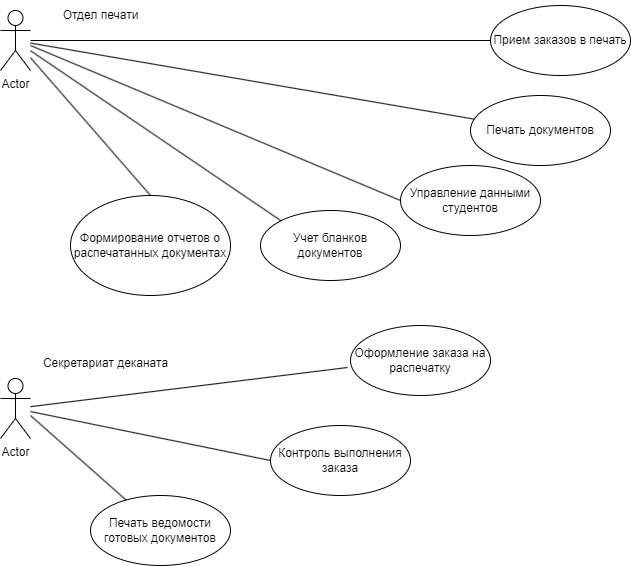

The diagram above was exported from draw.io. Its source (the exported page's mxGraphModel, read from the mxfile embedded in the PNG):
<mxGraphModel dx="1178" dy="790" grid="1" gridSize="10" guides="1" tooltips="1" connect="1" arrows="1" fold="1" page="1" pageScale="1" pageWidth="1169" pageHeight="826" background="none" math="0" shadow="0">
  <root>
    <mxCell id="0" />
    <mxCell id="1" parent="0" />
    <mxCell id="TNf5Z8Sz2Jh5wrevXViB-41" value="Actor" style="shape=umlActor;verticalLabelPosition=bottom;verticalAlign=top;html=1;" parent="1" vertex="1">
      <mxGeometry x="10" y="15" width="30" height="60" as="geometry" />
    </mxCell>
    <mxCell id="TNf5Z8Sz2Jh5wrevXViB-42" value="Actor" style="shape=umlActor;verticalLabelPosition=bottom;verticalAlign=top;html=1;" parent="1" vertex="1">
      <mxGeometry x="10" y="383" width="30" height="60" as="geometry" />
    </mxCell>
    <mxCell id="wsK9ByOiBfa8sDpIFdj--3" value="Учет бланков документов" style="ellipse;whiteSpace=wrap;html=1;" parent="1" vertex="1">
      <mxGeometry x="270" y="215" width="140" height="70" as="geometry" />
    </mxCell>
    <mxCell id="wsK9ByOiBfa8sDpIFdj--7" value="Прием заказов в печать" style="ellipse;whiteSpace=wrap;html=1;" parent="1" vertex="1">
      <mxGeometry x="500" y="10" width="140" height="70" as="geometry" />
    </mxCell>
    <mxCell id="wsK9ByOiBfa8sDpIFdj--8" value="Печать документов" style="ellipse;whiteSpace=wrap;html=1;" parent="1" vertex="1">
      <mxGeometry x="480" y="100" width="140" height="70" as="geometry" />
    </mxCell>
    <mxCell id="wsK9ByOiBfa8sDpIFdj--23" value="Отдел печати" style="text;html=1;align=center;verticalAlign=middle;resizable=0;points=[];autosize=1;strokeColor=none;fillColor=none;" parent="1" vertex="1">
      <mxGeometry x="60" y="5" width="100" height="30" as="geometry" />
    </mxCell>
    <mxCell id="wsK9ByOiBfa8sDpIFdj--25" value="Секретариат деканата" style="text;html=1;align=center;verticalAlign=middle;resizable=0;points=[];autosize=1;strokeColor=none;fillColor=none;" parent="1" vertex="1">
      <mxGeometry x="40" y="353" width="150" height="30" as="geometry" />
    </mxCell>
    <mxCell id="wsK9ByOiBfa8sDpIFdj--26" value="Оформление заказа на распечатку" style="ellipse;whiteSpace=wrap;html=1;" parent="1" vertex="1">
      <mxGeometry x="360" y="330" width="140" height="70" as="geometry" />
    </mxCell>
    <mxCell id="wsK9ByOiBfa8sDpIFdj--27" value="Контроль выполнения заказа" style="ellipse;whiteSpace=wrap;html=1;" parent="1" vertex="1">
      <mxGeometry x="280" y="430" width="140" height="70" as="geometry" />
    </mxCell>
    <mxCell id="wsK9ByOiBfa8sDpIFdj--28" value="Печать ведомости готовых документов" style="ellipse;whiteSpace=wrap;html=1;" parent="1" vertex="1">
      <mxGeometry x="100" y="500" width="140" height="70" as="geometry" />
    </mxCell>
    <mxCell id="wsK9ByOiBfa8sDpIFdj--29" value="Управление данными студентов" style="ellipse;whiteSpace=wrap;html=1;" parent="1" vertex="1">
      <mxGeometry x="410" y="170" width="140" height="70" as="geometry" />
    </mxCell>
    <mxCell id="wsK9ByOiBfa8sDpIFdj--49" value="Формирование отчетов о распечатанных документах" style="ellipse;whiteSpace=wrap;html=1;" parent="1" vertex="1">
      <mxGeometry x="80" y="200" width="160" height="100" as="geometry" />
    </mxCell>
    <mxCell id="fDel3tof_uO1-oGqYFEe-5" value="" style="endArrow=none;html=1;rounded=0;entryX=0;entryY=0;entryDx=0;entryDy=0;" parent="1" source="TNf5Z8Sz2Jh5wrevXViB-41" target="wsK9ByOiBfa8sDpIFdj--3" edge="1">
      <mxGeometry width="50" height="50" relative="1" as="geometry">
        <mxPoint x="300" y="350" as="sourcePoint" />
        <mxPoint x="350" y="300" as="targetPoint" />
      </mxGeometry>
    </mxCell>
    <mxCell id="fDel3tof_uO1-oGqYFEe-6" value="" style="endArrow=none;html=1;rounded=0;" parent="1" source="TNf5Z8Sz2Jh5wrevXViB-41" target="wsK9ByOiBfa8sDpIFdj--8" edge="1">
      <mxGeometry width="50" height="50" relative="1" as="geometry">
        <mxPoint x="300" y="350" as="sourcePoint" />
        <mxPoint x="350" y="300" as="targetPoint" />
      </mxGeometry>
    </mxCell>
    <mxCell id="fDel3tof_uO1-oGqYFEe-8" value="" style="endArrow=none;html=1;rounded=0;entryX=0;entryY=0.5;entryDx=0;entryDy=0;" parent="1" source="TNf5Z8Sz2Jh5wrevXViB-41" target="wsK9ByOiBfa8sDpIFdj--7" edge="1">
      <mxGeometry width="50" height="50" relative="1" as="geometry">
        <mxPoint x="300" y="350" as="sourcePoint" />
        <mxPoint x="350" y="300" as="targetPoint" />
      </mxGeometry>
    </mxCell>
    <mxCell id="fDel3tof_uO1-oGqYFEe-9" value="" style="endArrow=none;html=1;rounded=0;entryX=0;entryY=0.5;entryDx=0;entryDy=0;" parent="1" target="wsK9ByOiBfa8sDpIFdj--29" edge="1">
      <mxGeometry width="50" height="50" relative="1" as="geometry">
        <mxPoint x="40" y="50" as="sourcePoint" />
        <mxPoint x="350" y="300" as="targetPoint" />
      </mxGeometry>
    </mxCell>
    <mxCell id="fDel3tof_uO1-oGqYFEe-19" value="" style="endArrow=none;html=1;rounded=0;entryX=0;entryY=0.5;entryDx=0;entryDy=0;" parent="1" source="TNf5Z8Sz2Jh5wrevXViB-42" target="wsK9ByOiBfa8sDpIFdj--27" edge="1">
      <mxGeometry width="50" height="50" relative="1" as="geometry">
        <mxPoint x="40" y="340" as="sourcePoint" />
        <mxPoint x="470" y="420" as="targetPoint" />
      </mxGeometry>
    </mxCell>
    <mxCell id="fDel3tof_uO1-oGqYFEe-20" value="" style="endArrow=none;html=1;rounded=0;" parent="1" source="wsK9ByOiBfa8sDpIFdj--28" edge="1">
      <mxGeometry width="50" height="50" relative="1" as="geometry">
        <mxPoint x="420" y="470" as="sourcePoint" />
        <mxPoint x="40" y="420" as="targetPoint" />
      </mxGeometry>
    </mxCell>
    <mxCell id="fDel3tof_uO1-oGqYFEe-22" value="" style="endArrow=none;html=1;rounded=0;exitX=-0.021;exitY=0.6;exitDx=0;exitDy=0;exitPerimeter=0;" parent="1" source="wsK9ByOiBfa8sDpIFdj--26" target="TNf5Z8Sz2Jh5wrevXViB-42" edge="1">
      <mxGeometry width="50" height="50" relative="1" as="geometry">
        <mxPoint x="420" y="380" as="sourcePoint" />
        <mxPoint x="40" y="340" as="targetPoint" />
      </mxGeometry>
    </mxCell>
    <mxCell id="a5c_sYZ6xPuqzVH80Lyi-1" value="" style="endArrow=none;html=1;rounded=0;exitX=0.5;exitY=0;exitDx=0;exitDy=0;" parent="1" source="wsK9ByOiBfa8sDpIFdj--49" target="TNf5Z8Sz2Jh5wrevXViB-41" edge="1">
      <mxGeometry width="50" height="50" relative="1" as="geometry">
        <mxPoint x="360" y="400" as="sourcePoint" />
        <mxPoint x="410" y="350" as="targetPoint" />
      </mxGeometry>
    </mxCell>
  </root>
</mxGraphModel>